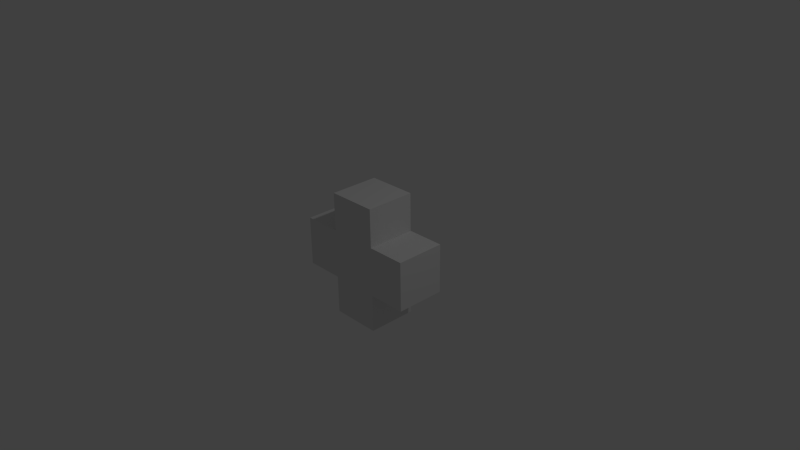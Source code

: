 # Source: Plus.blend  (saved by Blender 2.76.0; exported with 4.5.12 LTS)
import bpy
from mathutils import Matrix  # noqa: F401  (used for matrix-valued properties, if any)

bpy.ops.wm.read_factory_settings(use_empty=True)
scene = bpy.context.scene
scene.name = 'Scene'

# ---- collections
col_collection_1 = bpy.data.collections.new('Collection 1'); scene.collection.children.link(col_collection_1)

# ---- materials (node trees are filled in below, after node groups)
mat_material = bpy.data.materials.new('Material')
mat_material.alpha_threshold = 0.0
mat_material.use_transparent_shadow = False
mat_material.roughness = 0.5
mat_material.line_color = (0.0, 0.0, 0.0, 1.0)

# ---- material node trees

# ---- world
world_world = bpy.data.worlds.new('World'); scene.world = world_world
world_world.color = (0.05088, 0.05088, 0.05088)
world_world.use_sun_shadow = False
world_world.sun_shadow_jitter_overblur = 0.0
world_world.cycles.sampling_method = 'MANUAL'
world_world.cycles.sample_map_resolution = 256

# ---- cameras
cam_camera = bpy.data.cameras.new('Camera')
cam_camera.clip_end = 100.0
cam_camera.lens = 35.0
cam_camera.sensor_width = 32.0
cam_camera.sensor_height = 18.0
cam_camera.ortho_scale = 7.314
cam_camera.dof.focus_distance = 0.0
cam_camera.dof.aperture_fstop = 128.0

# ---- lights
light_lamp = bpy.data.lights.new('Lamp', 'POINT')
light_lamp.transmission_factor = 0.0
light_lamp.cutoff_distance = 30.0
light_lamp.energy = 100.0
light_lamp.shadow_buffer_clip_start = 1.001
light_lamp.shadow_soft_size = 0.1
light_lamp.shadow_maximum_resolution = 0.006
light_lamp.use_absolute_resolution = True
light_lamp.cycles.use_multiple_importance_sampling = False

# ---- meshes
me_cube = bpy.data.meshes.new('Cube')
me_cube.from_pydata([(0.3374, 0.3374, -0.3374), (0.3374, -0.3374, -0.3374), (-0.3374, -0.3374, -0.3374), (-0.3374, 0.3374, -0.3374), (0.3374, 0.3374, 0.3374), (0.3374, -0.3374, 0.3374), (-0.3374, -0.3374, 0.3374), (-0.3374, 0.3374, 0.3374), (0.3374, 0.3374, -0.861), (0.3374, -0.3374, -0.861), (-0.3374, -0.3374, -0.861), (-0.3374, 0.3374, -0.861), (0.3374, 0.3374, 0.861), (-0.3374, 0.3374, 0.861), (-0.3374, -0.3374, 0.861), (0.3374, -0.3374, 0.861), (0.861, 0.3374, -0.3374), (0.861, 0.3374, 0.3374), (0.861, -0.3374, 0.3374), (0.861, -0.3374, -0.3374), (-0.861, -0.3374, -0.3374), (-0.861, -0.3374, 0.3374), (-0.861, 0.3374, 0.3374), (-0.861, 0.3374, -0.3374)], [], [(1, 5, 6, 2), (4, 0, 3, 7), (8, 9, 10, 11), (1, 9, 8, 0), (2, 10, 9, 1), (3, 11, 10, 2), (0, 8, 11, 3), (12, 13, 14, 15), (7, 13, 12, 4), (6, 14, 13, 7), (5, 15, 14, 6), (4, 12, 15, 5), (16, 17, 18, 19), (4, 17, 16, 0), (5, 18, 17, 4), (1, 19, 18, 5), (0, 16, 19, 1), (20, 21, 22, 23), (6, 21, 20, 2), (7, 22, 21, 6), (3, 23, 22, 7), (2, 20, 23, 3)])
me_cube.materials.append(mat_material)
me_cube.use_remesh_preserve_volume = False
me_cube.use_remesh_preserve_attributes = False
me_cube.use_mirror_vertex_groups = False
me_cube.update()

# ---- objects
ob_cube = bpy.data.objects.new('Cube', me_cube)
ob_lamp = bpy.data.objects.new('Lamp', light_lamp)
ob_camera = bpy.data.objects.new('Camera', cam_camera)

# ---- transforms, parenting, visibility, modifiers, constraints
ob_cube.location = (0.0, 0.0, 0.0)
ob_cube.lock_rotations_4d = False
ob_cube.empty_display_type = 'ARROWS'
ob_cube.lineart.crease_threshold = 0.0
ob_lamp.location = (4.076, 1.005, 5.904)
ob_lamp.rotation_euler = (0.6503, 0.05522, 1.866)
ob_lamp.lock_rotations_4d = False
ob_lamp.empty_display_type = 'ARROWS'
ob_lamp.color = (0.0, 0.0, 0.0, 0.0)
ob_lamp.lineart.crease_threshold = 0.0
ob_camera.location = (7.481, -6.508, 5.344)
ob_camera.rotation_euler = (1.109, 0.01082, 0.8149)
ob_camera.lock_rotations_4d = False
ob_camera.empty_display_type = 'ARROWS'
ob_camera.color = (0.0, 0.0, 0.0, 0.0)
ob_camera.display_type = 'WIRE'
ob_camera.lineart.crease_threshold = 0.0

# ---- collection membership
col_collection_1.objects.link(ob_cube)
col_collection_1.objects.link(ob_lamp)
col_collection_1.objects.link(ob_camera)

# ---- scene / render settings (as saved in the file)
scene.camera = ob_camera
scene.frame_start = 1; scene.frame_end = 250; scene.frame_set(1)
scene.render.engine = 'BLENDER_EEVEE_NEXT'
scene.render.resolution_percentage = 50
scene.render.dither_intensity = 0.0
scene.cycles.use_denoising = False
scene.cycles.samples = 10
scene.cycles.sampling_pattern = 'TABULATED_SOBOL'
scene.cycles.light_sampling_threshold = 0.0
scene.cycles.use_adaptive_sampling = False
scene.cycles.use_light_tree = False
scene.cycles.blur_glossy = 0.0
scene.cycles.pixel_filter_type = 'GAUSSIAN'
scene.cycles.sample_clamp_indirect = 0.0
scene.view_settings.view_transform = 'Standard'
bpy.context.view_layer.update()
